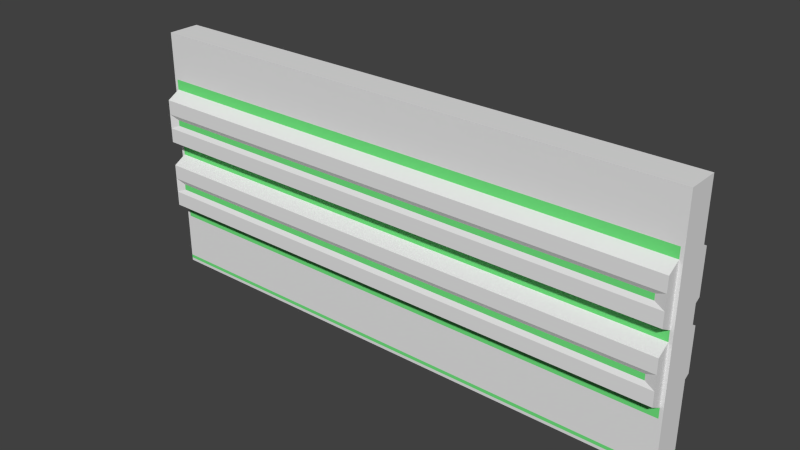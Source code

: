 # Source: wall1.blend  (saved by Blender 2.72.0; exported with 4.5.12 LTS)
import bpy
from mathutils import Matrix  # noqa: F401  (used for matrix-valued properties, if any)

bpy.ops.wm.read_factory_settings(use_empty=True)
scene = bpy.context.scene
scene.name = 'Scene'

# ---- collections
col_collection_1 = bpy.data.collections.new('Collection 1'); scene.collection.children.link(col_collection_1)

# ---- materials (node trees are filled in below, after node groups)
mat_mainmat = bpy.data.materials.new('mainmat')
mat_mainmat.alpha_threshold = 0.0
mat_mainmat.use_transparent_shadow = False
mat_mainmat.roughness = 0.5
mat_lightmat = bpy.data.materials.new('lightmat')
mat_lightmat.alpha_threshold = 0.0
mat_lightmat.use_transparent_shadow = False
mat_lightmat.diffuse_color = (0.1703, 0.8, 0.22, 1.0)
mat_lightmat.roughness = 0.5

# ---- material node trees

# ---- world
world_world = bpy.data.worlds.new('World'); scene.world = world_world
world_world.color = (0.05088, 0.05088, 0.05088)
world_world.use_sun_shadow = False
world_world.sun_shadow_jitter_overblur = 0.0
world_world.cycles.sampling_method = 'MANUAL'
world_world.cycles.sample_map_resolution = 256

# ---- meshes
me_cube_006 = bpy.data.meshes.new('Cube.006')
me_cube_006.from_pydata([(-9.907, -0.5828, -1.0), (-9.907, 0.5828, -1.0), (9.907, 0.5828, -1.0), (9.907, -0.5828, -1.0), (-9.907, -0.5828, 8.038), (-9.907, 0.5828, 8.038), (9.907, 0.5828, 8.038), (9.907, -0.5828, 8.038), (-9.907, -0.5828, -0.8938), (-9.907, 0.5828, -0.8938), (9.907, 0.5828, -0.8938), (9.907, -0.5828, -0.8938), (-9.907, -0.5828, -0.7651), (-9.907, 0.5828, -0.7651), (9.907, 0.5828, -0.7651), (9.907, -0.5828, -0.7651), (-9.907, -0.5828, 0.4924), (-9.907, -0.5828, 1.75), (-9.907, -0.5828, 3.007), (-9.907, -0.5828, 4.265), (-9.907, -0.5828, 5.522), (-9.907, -0.5828, 6.78), (-9.907, 0.5828, 6.78), (-9.907, 0.5828, 5.522), (-9.907, 0.5828, 4.265), (-9.907, 0.5828, 3.007), (-9.907, 0.5828, 1.75), (-9.907, 0.5828, 0.4924), (9.907, 0.5828, 6.78), (9.907, 0.5828, 5.522), (9.907, 0.5828, 4.265), (9.907, 0.5828, 3.007), (9.907, 0.5828, 1.75), (9.907, 0.5828, 0.4924), (9.907, -0.5828, 6.78), (9.907, -0.5828, 5.522), (9.907, -0.5828, 4.265), (9.907, -0.5828, 3.007), (9.907, -0.5828, 1.75), (9.907, -0.5828, 0.4924), (-9.788, 0.5828, 8.038), (9.788, 0.5828, 8.038), (9.788, 0.5828, -1.0), (-9.788, 0.5828, -1.0), (9.788, -0.5828, 8.038), (-9.788, -0.5828, 8.038), (-9.788, -0.5828, -1.0), (9.788, -0.5828, -1.0), (9.788, 0.5828, -0.8938), (-9.788, 0.5828, -0.8938), (-9.788, -0.5828, -0.8938), (9.788, -0.5828, -0.8938), (9.788, 0.5828, -0.7651), (-9.788, 0.5828, -0.7651), (-9.788, -0.5828, -0.7651), (9.788, -0.5828, -0.7651), (9.788, 0.5828, 6.34), (-9.788, 0.5828, 6.34), (9.788, 0.5828, 5.963), (-9.788, 0.5828, 5.963), (9.788, 0.5828, 3.825), (-9.788, 0.5828, 3.825), (9.788, 0.5828, 3.448), (-9.788, 0.5828, 3.448), (9.788, 0.5828, 1.31), (-9.788, 0.5828, 1.31), (9.788, 0.5828, 0.9325), (-9.788, 0.5828, 0.9325), (-9.788, -0.5828, 6.34), (9.788, -0.5828, 6.34), (-9.788, -0.5828, 5.963), (9.788, -0.5828, 5.963), (-9.788, -0.5828, 3.825), (9.788, -0.5828, 3.825), (-9.788, -0.5828, 3.448), (9.788, -0.5828, 3.448), (-9.788, -0.5828, 1.31), (9.788, -0.5828, 1.31), (-9.788, -0.5828, 0.9325), (9.788, -0.5828, 0.9325), (9.788, 1.059, 5.695), (-9.788, 1.059, 5.695), (9.788, 1.059, 4.092), (-9.788, 1.059, 4.092), (9.788, 1.059, 3.18), (-9.788, 1.059, 3.18), (9.788, 1.059, 1.577), (-9.788, 1.059, 1.577), (-9.788, -1.059, 5.695), (9.788, -1.059, 5.695), (-9.788, -1.059, 4.092), (9.788, -1.059, 4.092), (-9.788, -1.059, 3.18), (9.788, -1.059, 3.18), (-9.788, -1.059, 1.577), (9.788, -1.059, 1.577), (-9.907, -0.5828, 4.684), (-9.907, -0.5828, 5.103), (-9.907, 0.5828, 5.103), (-9.907, 0.5828, 4.684), (9.907, 0.5828, 5.103), (9.907, 0.5828, 4.684), (9.907, -0.5828, 5.103), (9.907, -0.5828, 4.684), (-9.788, 0.5828, 5.25), (-9.788, 0.5828, 4.537), (9.788, 0.5828, 5.25), (9.788, 0.5828, 4.537), (9.788, -0.5828, 5.25), (9.788, -0.5828, 4.537), (-9.788, -0.5828, 5.25), (-9.788, -0.5828, 4.537), (-9.788, 1.059, 5.161), (-9.788, 1.059, 4.626), (9.788, 1.059, 5.161), (9.788, 1.059, 4.626), (9.788, -1.059, 5.161), (9.788, -1.059, 4.626), (-9.788, -1.059, 5.161), (-9.788, -1.059, 4.626), (-9.907, -0.5828, 2.169), (-9.907, -0.5828, 2.588), (-9.907, 0.5828, 2.588), (-9.907, 0.5828, 2.169), (9.907, 0.5828, 2.588), (9.907, 0.5828, 2.169), (9.907, -0.5828, 2.588), (9.907, -0.5828, 2.169), (-9.788, 0.5828, 2.735), (-9.788, 0.5828, 2.022), (9.788, 0.5828, 2.735), (9.788, 0.5828, 2.022), (9.788, -0.5828, 2.735), (9.788, -0.5828, 2.022), (-9.788, -0.5828, 2.735), (-9.788, -0.5828, 2.022), (-9.788, 1.059, 2.646), (-9.788, 1.059, 2.111), (9.788, 1.059, 2.646), (9.788, 1.059, 2.111), (9.788, -1.059, 2.646), (9.788, -1.059, 2.111), (-9.788, -1.059, 2.646), (-9.788, -1.059, 2.111), (-9.43, 0.9819, 5.001), (-9.43, 0.9819, 4.787), (9.43, 0.9819, 5.001), (9.43, 0.9819, 4.787), (9.43, -0.9819, 5.001), (9.43, -0.9819, 4.787), (-9.43, -0.9819, 5.001), (-9.43, -0.9819, 4.787), (-9.43, 0.9819, 2.486), (-9.43, 0.9819, 2.272), (9.43, 0.9819, 2.486), (9.43, 0.9819, 2.272), (9.43, -0.9819, 2.486), (9.43, -0.9819, 2.272), (-9.43, -0.9819, 2.486), (-9.43, -0.9819, 2.272)], [], [(8, 9, 1, 0), (48, 10, 2, 42), (10, 11, 3, 2), (50, 8, 0, 46), (47, 42, 2, 3), (45, 40, 5, 4), (12, 13, 9, 8), (52, 14, 10, 48), (14, 15, 11, 10), (54, 12, 8, 50), (16, 27, 13, 12), (66, 33, 14, 52), (33, 39, 15, 14), (78, 16, 12, 54), (4, 5, 22, 21), (21, 22, 23, 20), (96, 99, 24, 19), (19, 24, 25, 18), (120, 123, 26, 17), (17, 26, 27, 16), (41, 6, 28, 56), (56, 28, 29, 58), (107, 101, 30, 60), (60, 30, 31, 62), (131, 125, 32, 64), (64, 32, 33, 66), (6, 7, 34, 28), (28, 34, 35, 29), (101, 103, 36, 30), (30, 36, 37, 31), (125, 127, 38, 32), (32, 38, 39, 33), (45, 4, 21, 68), (68, 21, 20, 70), (111, 96, 19, 72), (72, 19, 18, 74), (135, 120, 17, 76), (76, 17, 16, 78), (9, 49, 43, 1), (49, 48, 42, 43), (11, 51, 47, 3), (51, 50, 46, 47), (0, 1, 43, 46), (46, 43, 42, 47), (7, 6, 41, 44), (44, 41, 40, 45), (13, 53, 49, 9), (53, 52, 48, 49), (15, 55, 51, 11), (55, 54, 50, 51), (27, 67, 53, 13), (67, 66, 52, 53), (39, 79, 55, 15), (79, 78, 54, 55), (5, 40, 57, 22), (40, 41, 56, 57), (22, 57, 59, 23), (57, 56, 58, 59), (99, 105, 61, 24), (76, 77, 95, 94), (24, 61, 63, 25), (61, 60, 62, 63), (123, 129, 65, 26), (108, 71, 89, 116), (26, 65, 67, 27), (65, 64, 66, 67), (7, 44, 69, 34), (44, 45, 68, 69), (34, 69, 71, 35), (69, 68, 70, 71), (103, 109, 73, 36), (107, 60, 82, 115), (36, 73, 75, 37), (73, 72, 74, 75), (127, 133, 77, 38), (59, 58, 80, 81), (38, 77, 79, 39), (77, 76, 78, 79), (113, 115, 82, 83), (137, 139, 86, 87), (117, 119, 90, 91), (141, 143, 94, 95), (75, 74, 92, 93), (72, 73, 91, 90), (135, 76, 94, 143), (71, 70, 88, 89), (128, 63, 85, 136), (111, 72, 90, 119), (104, 59, 81, 112), (64, 65, 87, 86), (63, 62, 84, 85), (60, 61, 83, 82), (131, 64, 86, 139), (132, 75, 93, 140), (20, 23, 98, 97), (97, 98, 99, 96), (58, 29, 100, 106), (106, 100, 101, 107), (29, 35, 102, 100), (100, 102, 103, 101), (70, 20, 97, 110), (110, 97, 96, 111), (23, 59, 104, 98), (98, 104, 105, 99), (73, 109, 117, 91), (109, 108, 116, 117), (35, 71, 108, 102), (102, 108, 109, 103), (58, 106, 114, 80), (106, 107, 115, 114), (81, 80, 114, 112), (112, 114, 146, 144), (89, 88, 118, 116), (140, 142, 158, 156), (70, 110, 118, 88), (110, 111, 119, 118), (61, 105, 113, 83), (105, 104, 112, 113), (18, 25, 122, 121), (121, 122, 123, 120), (62, 31, 124, 130), (130, 124, 125, 131), (31, 37, 126, 124), (124, 126, 127, 125), (74, 18, 121, 134), (134, 121, 120, 135), (25, 63, 128, 122), (122, 128, 129, 123), (37, 75, 132, 126), (126, 132, 133, 127), (85, 84, 138, 136), (116, 118, 150, 148), (93, 92, 142, 140), (113, 112, 144, 145), (74, 134, 142, 92), (134, 135, 143, 142), (65, 129, 137, 87), (129, 128, 136, 137), (62, 130, 138, 84), (130, 131, 139, 138), (77, 133, 141, 95), (133, 132, 140, 141), (144, 146, 147, 145), (148, 150, 151, 149), (152, 154, 155, 153), (156, 158, 159, 157), (136, 138, 154, 152), (142, 143, 159, 158), (141, 140, 156, 157), (118, 119, 151, 150), (138, 139, 155, 154), (117, 116, 148, 149), (119, 117, 149, 151), (137, 136, 152, 153), (143, 141, 157, 159), (114, 115, 147, 146), (115, 113, 145, 147), (139, 137, 153, 155)])
me_cube_006.polygons.foreach_set('material_index', [0, 0, 0, 0, 0, 0, 1, 1, 1, 1, 0, 0, 0, 0, 0, 0, 0, 0, 0, 0, 0, 0, 0, 0, 0, 0, 0, 0, 0, 0, 0, 0, 0, 0, 0, 0, 0, 0, 0, 0, 0, 0, 0, 0, 0, 0, 1, 1, 1, 1, 0, 0, 0, 0, 0, 0, 0, 1, 0, 0, 0, 1, 0, 0, 0, 1, 0, 0, 0, 1, 0, 0, 0, 1, 0, 0, 0, 1, 0, 0, 0, 0, 0, 0, 0, 0, 0, 0, 0, 0, 0, 0, 0, 0, 0, 0, 0, 0, 0, 0, 0, 0, 0, 0, 0, 0, 0, 0, 0, 0, 0, 0, 0, 0, 0, 0, 0, 0, 0, 0, 0, 0, 0, 0, 0, 0, 0, 0, 0, 0, 0, 0, 0, 0, 0, 0, 0, 0, 0, 0, 0, 0, 1, 1, 1, 1, 0, 0, 0, 0, 0, 0, 0, 0, 0, 0, 0, 0])
me_cube_006.materials.append(mat_mainmat)
me_cube_006.materials.append(mat_lightmat)
me_cube_006.use_remesh_preserve_volume = False
me_cube_006.use_remesh_preserve_attributes = False
me_cube_006.use_mirror_vertex_groups = False
me_cube_006.update()

# ---- objects
ob_cube = bpy.data.objects.new('Cube', me_cube_006)

# ---- transforms, parenting, visibility, modifiers, constraints
ob_cube.location = (0.0, 0.0, 1.037)
ob_cube.lineart.crease_threshold = 0.0

# ---- collection membership
col_collection_1.objects.link(ob_cube)

# ---- scene / render settings (as saved in the file)
scene.frame_start = 1; scene.frame_end = 250; scene.frame_set(1)
scene.render.engine = 'BLENDER_EEVEE_NEXT'
scene.render.resolution_percentage = 50
scene.render.dither_intensity = 0.0
scene.render.bake_margin = 8
scene.cycles.use_denoising = False
scene.cycles.samples = 10
scene.cycles.sampling_pattern = 'TABULATED_SOBOL'
scene.cycles.light_sampling_threshold = 0.0
scene.cycles.use_adaptive_sampling = False
scene.cycles.use_light_tree = False
scene.cycles.blur_glossy = 0.0
scene.cycles.pixel_filter_type = 'GAUSSIAN'
scene.cycles.sample_clamp_indirect = 0.0
scene.view_settings.view_transform = 'Standard'
bpy.context.view_layer.update()

# ---- added for rendering (the .blend has no active camera and no usable light): camera, sun
cam_auto = bpy.data.cameras.new('AutoCamera')
cam_auto.lens = 50.0
cam_auto.sensor_width = 36.0
cam_auto.clip_end = 1000.0
ob_auto_camera = bpy.data.objects.new('AutoCamera', cam_auto)
scene.collection.objects.link(ob_auto_camera)
ob_auto_camera.location = (20.2449, -24.2939, 20.7512)
ob_auto_camera.rotation_euler = (1.09748, -7.21219e-08, 0.694738)
scene.camera = ob_auto_camera
light_auto_sun = bpy.data.lights.new('AutoSun', 'SUN')
light_auto_sun.energy = 3.0
light_auto_sun.angle = 0.0523599
ob_auto_sun = bpy.data.objects.new('AutoSun', light_auto_sun)
scene.collection.objects.link(ob_auto_sun)
ob_auto_sun.rotation_euler = (0.872665, 0.174533, 0.523599)
bpy.context.view_layer.update()
